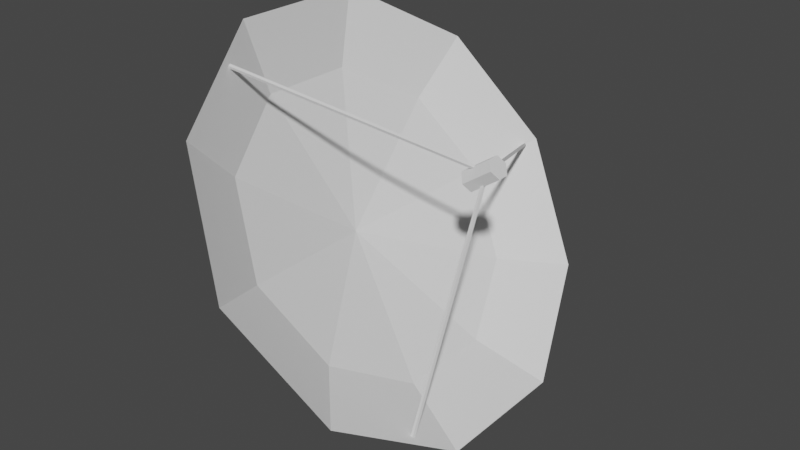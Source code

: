 # Source: blend.blend  (saved by Blender 2.81.16; exported with 4.5.12 LTS)
import bpy
from mathutils import Matrix  # noqa: F401  (used for matrix-valued properties, if any)

bpy.ops.wm.read_factory_settings(use_empty=True)
scene = bpy.context.scene
scene.name = 'Scene'

# ---- collections
col_x = bpy.data.collections.new('параболическая_антенна'); scene.collection.children.link(col_x)

# ---- materials (node trees are filled in below, after node groups)
mat_x = bpy.data.materials.new('общий_материал')

# ---- material node trees

# ---- world
world_world = bpy.data.worlds.new('World'); scene.world = world_world
world_world.use_nodes = True; world_world.node_tree.nodes.clear()
_N = world_world.node_tree.nodes; _L = world_world.node_tree.links
n0 = _N.new('ShaderNodeOutputWorld'); n0.name = 'World Output'; n0.location = (300, 300)
n1 = _N.new('ShaderNodeBackground'); n1.name = 'Background'; n1.location = (10, 300)
n1.inputs[0].default_value = (0.05088, 0.05088, 0.05088, 1.0)
_L.new(n1.outputs[0], n0.inputs[0])
n0.is_active_output = True
world_world.color = (0.05088, 0.05088, 0.05088)
world_world.use_sun_shadow = False
world_world.sun_shadow_jitter_overblur = 0.0

# ---- meshes
me_cube = bpy.data.meshes.new('Cube')
me_cube.from_pydata([(0.4446, -1.063, 1.019), (0.4446, -1.063, 0.0009751), (1.073, -0.4346, 1.019), (1.073, -0.4346, 0.0009751), (1.073, 0.4545, 1.019), (1.073, 0.4545, 0.0009751), (0.4446, 1.083, 1.019), (0.4446, 1.083, 0.0009751), (1.17, 4.0, 3.669), (-0.1781, 3.236, 5.595), (-1.012, 1.236, 6.786), (-1.012, -1.236, 6.786), (-0.1781, -3.236, 5.595), (1.17, -4.0, 3.669), (2.519, -3.236, 1.743), (3.352, -1.236, 0.553), (3.352, 1.236, 0.553), (2.519, 3.236, 1.743), (-0.3064, 2.258, 4.637), (0.6344, 2.791, 3.294), (-0.8879, 0.8623, 5.468), (-0.8879, -0.8623, 5.468), (-0.3064, -2.258, 4.637), (0.6344, -2.791, 3.294), (1.575, -2.258, 1.95), (2.157, -0.8623, 1.12), (2.157, 0.8623, 1.12), (1.575, 2.258, 1.95), (0.1434, 6.007e-08, 2.95), (2.741, 0.1379, 4.801), (1.04, 3.734, 3.61), (2.545, 0.1983, 4.632), (3.061, 0.1983, 4.993), (2.645, 0.09833, 4.49), (3.161, 0.09833, 4.851), (2.645, -0.1017, 4.49), (3.161, -0.1017, 4.851), (2.545, -0.2017, 4.632), (3.061, -0.2017, 4.993), (2.446, -0.1017, 4.774), (2.962, -0.1017, 5.135), (2.446, 0.09833, 4.774), (2.962, 0.09833, 5.135), (1.077, 3.76, 3.636), (2.778, 0.164, 4.827), (1.07, 3.734, 3.567), (2.771, 0.1379, 4.758), (1.107, 3.76, 3.593), (2.808, 0.164, 4.784), (2.837, -0.05222, 4.664), (2.921, -1.814, 0.9976), (2.971, -1.827, 1.005), (2.887, -0.06526, 4.671), (2.906, -1.859, 1.019), (2.822, -0.09737, 4.685), (2.956, -1.872, 1.026), (2.872, -0.1104, 4.693), (2.688, -0.09737, 4.876), (-0.7286, -1.859, 6.209), (-0.7045, -1.872, 6.254), (2.712, -0.1104, 4.921), (-0.7435, -1.814, 6.23), (2.673, -0.05222, 4.898), (-0.7195, -1.827, 6.275), (2.697, -0.06526, 4.942), (-0.2095, -0.5519, 2.694), (-0.6571, -0.5519, 1.432), (-0.2, -0.5973, 2.855), (-0.2, 0.5973, 2.855), (-0.1, -0.5973, 2.681), (-0.1, 0.5973, 2.681), (0.1, -0.5973, 2.681), (0.1, 0.5973, 2.681), (0.2, -0.5973, 2.855), (0.2, 0.5973, 2.855), (0.1, -0.5973, 3.028), (0.1, 0.5973, 3.028), (-0.1, -0.5973, 3.028), (-0.1, 0.5973, 3.028), (-0.6571, 0.5718, 1.432), (-0.2095, 0.5718, 2.694), (0.6571, -0.5519, 1.432), (0.2095, -0.5519, 2.694), (0.6571, 0.5718, 1.432), (0.2095, 0.5718, 2.694), (-0.4446, -1.063, 1.019), (-0.4446, -1.063, 0.0009751), (-4.994e-08, 0.9338, 0.9603), (-4.994e-08, 0.9338, 1.474), (0.6532, 0.6632, 0.9603), (0.6532, 0.6632, 1.474), (0.9238, 0.009956, 0.9603), (0.9238, 0.009956, 1.474), (0.6532, -0.6433, 0.9603), (0.6532, -0.6433, 1.474), (-1.307e-07, -0.9138, 0.9603), (-1.307e-07, -0.9138, 1.474), (-0.6532, -0.6433, 0.9603), (-0.6532, -0.6433, 1.474), (-0.9238, 0.009957, 0.9603), (-0.9238, 0.009957, 1.474), (-0.6532, 0.6632, 0.9603), (-0.6532, 0.6632, 1.474), (-1.073, -0.4346, 0.0009751), (-1.073, -0.4346, 1.019), (-1.073, 0.4545, 0.0009751), (-1.073, 0.4545, 1.019), (-0.4446, 1.083, 0.0009751), (-0.4446, 1.083, 1.019)], [], [(1, 0, 85, 86), (5, 4, 2, 3), (7, 6, 4, 5), (3, 2, 0, 1), (86, 85, 104, 103), (103, 104, 106, 105), (18, 19, 28), (9, 8, 19, 18), (16, 15, 25, 26), (13, 12, 22, 23), (10, 9, 18, 20), (17, 16, 26, 27), (14, 13, 23, 24), (11, 10, 20, 21), (8, 17, 27, 19), (15, 14, 24, 25), (12, 11, 21, 22), (26, 25, 28), (23, 22, 28), (20, 18, 28), (27, 26, 28), (24, 23, 28), (21, 20, 28), (19, 27, 28), (25, 24, 28), (22, 21, 28), (43, 47, 45, 30), (31, 32, 34, 33), (45, 46, 29, 30), (33, 34, 36, 35), (47, 48, 46, 45), (35, 36, 38, 37), (43, 44, 48, 47), (37, 38, 40, 39), (34, 32, 42, 40, 38, 36), (30, 29, 44, 43), (39, 40, 42, 41), (48, 44, 29, 46), (41, 42, 32, 31), (31, 33, 35, 37, 39, 41), (51, 55, 53, 50), (53, 54, 49, 50), (55, 56, 54, 53), (51, 52, 56, 55), (50, 49, 52, 51), (56, 52, 49, 54), (59, 63, 61, 58), (61, 62, 57, 58), (63, 64, 62, 61), (59, 60, 64, 63), (58, 57, 60, 59), (64, 60, 57, 62), (79, 83, 81, 66), (67, 68, 70, 69), (81, 82, 65, 66), (69, 70, 72, 71), (83, 84, 82, 81), (71, 72, 74, 73), (79, 80, 84, 83), (73, 74, 76, 75), (70, 68, 78, 76, 74, 72), (66, 65, 80, 79), (75, 76, 78, 77), (84, 80, 65, 82), (77, 78, 68, 67), (67, 69, 71, 73, 75, 77), (87, 88, 90, 89), (89, 90, 92, 91), (91, 92, 94, 93), (7, 5, 3, 1, 86, 103, 105, 107), (93, 94, 96, 95), (107, 108, 6, 7), (95, 96, 98, 97), (105, 106, 108, 107), (97, 98, 100, 99), (90, 88, 102, 100, 98, 96, 94, 92), (4, 6, 108, 106, 104, 85, 0, 2), (99, 100, 102, 101), (101, 102, 88, 87), (87, 89, 91, 93, 95, 97, 99, 101)])
_uv = me_cube.uv_layers.new(name='UVMap')
_uv.uv.foreach_set('vector', [0.0135, 0.3865, 0.1115, 0.3865, 0.1115, 0.4845, 0.0135, 0.4845, 0.0135, 0.3865, 0.1115, 0.3865, 0.1115, 0.4845, 0.0135, 0.4845, 0.0135, 0.3865, 0.1115, 0.3865, 0.1115, 0.4845, 0.0135, 0.4845, 0.0135, 0.3865, 0.1115, 0.3865, 0.1115, 0.4845, 0.0135, 0.4845, 0.0135, 0.3865, 0.1115, 0.3865, 0.1115, 0.4845, 0.0135, 0.4845, 0.0135, 0.3865, 0.1115, 0.3865, 0.1115, 0.4845, 0.0135, 0.4845, 0.2635, 0.2635, 0.3615, 0.2635, 0.3615, 0.3615, 0.2635, 0.2635, 0.3615, 0.2635, 0.3615, 0.3615, 0.2635, 0.3615, 0.2635, 0.2635, 0.3615, 0.2635, 0.3615, 0.3615, 0.2635, 0.3615, 0.2635, 0.2635, 0.3615, 0.2635, 0.3615, 0.3615, 0.2635, 0.3615, 0.2635, 0.2635, 0.3615, 0.2635, 0.3615, 0.3615, 0.2635, 0.3615, 0.2635, 0.2635, 0.3615, 0.2635, 0.3615, 0.3615, 0.2635, 0.3615, 0.2635, 0.2635, 0.3615, 0.2635, 0.3615, 0.3615, 0.2635, 0.3615, 0.2635, 0.2635, 0.3615, 0.2635, 0.3615, 0.3615, 0.2635, 0.3615, 0.2635, 0.2635, 0.3615, 0.2635, 0.3615, 0.3615, 0.2635, 0.3615, 0.2635, 0.2635, 0.3615, 0.2635, 0.3615, 0.3615, 0.2635, 0.3615, 0.2635, 0.2635, 0.3615, 0.2635, 0.3615, 0.3615, 0.2635, 0.3615, 0.2635, 0.2635, 0.3615, 0.2635, 0.3615, 0.3615, 0.2635, 0.2635, 0.3615, 0.2635, 0.3615, 0.3615, 0.2635, 0.2635, 0.3615, 0.2635, 0.3615, 0.3615, 0.2635, 0.2635, 0.3615, 0.2635, 0.3615, 0.3615, 0.2635, 0.2635, 0.3615, 0.2635, 0.3615, 0.3615, 0.2635, 0.2635, 0.3615, 0.2635, 0.3615, 0.3615, 0.2635, 0.2635, 0.3615, 0.2635, 0.3615, 0.3615, 0.2635, 0.2635, 0.3615, 0.2635, 0.3615, 0.3615, 0.2635, 0.2635, 0.3615, 0.2635, 0.3615, 0.3615, 0.2615, 0.8885, 0.3595, 0.8885, 0.3595, 0.9865, 0.2615, 0.9865, 0.3865, 0.7655, 0.4845, 0.7655, 0.4845, 0.8635, 0.3865, 0.8635, 0.2615, 0.8885, 0.3595, 0.8885, 0.3595, 0.9865, 0.2615, 0.9865, 0.3865, 0.7655, 0.4845, 0.7655, 0.4845, 0.8635, 0.3865, 0.8635, 0.2615, 0.8885, 0.3595, 0.8885, 0.3595, 0.9865, 0.2615, 0.9865, 0.3865, 0.7655, 0.4845, 0.7655, 0.4845, 0.8635, 0.3865, 0.8635, 0.2615, 0.8885, 0.3595, 0.8885, 0.3595, 0.9865, 0.2615, 0.9865, 0.3865, 0.7655, 0.4845, 0.7655, 0.4845, 0.8635, 0.3865, 0.8635, 0.4355, 0.8635, 0.478, 0.839, 0.478, 0.79, 0.4355, 0.7655, 0.3931, 0.79, 0.3931, 0.839, 0.2615, 0.8885, 0.3595, 0.8885, 0.3595, 0.9865, 0.2615, 0.9865, 0.3865, 0.7655, 0.4845, 0.7655, 0.4845, 0.8635, 0.3865, 0.8635, 0.2615, 0.8885, 0.3595, 0.8885, 0.3595, 0.9865, 0.2615, 0.9865, 0.3865, 0.7655, 0.4845, 0.7655, 0.4845, 0.8635, 0.3865, 0.8635, 0.4355, 0.8635, 0.478, 0.839, 0.478, 0.79, 0.4355, 0.7655, 0.3931, 0.79, 0.3931, 0.839, 0.2615, 0.8885, 0.3595, 0.8885, 0.3595, 0.9865, 0.2615, 0.9865, 0.2615, 0.8885, 0.3595, 0.8885, 0.3595, 0.9865, 0.2615, 0.9865, 0.2615, 0.8885, 0.3595, 0.8885, 0.3595, 0.9865, 0.2615, 0.9865, 0.2615, 0.8885, 0.3595, 0.8885, 0.3595, 0.9865, 0.2615, 0.9865, 0.2615, 0.8885, 0.3595, 0.8885, 0.3595, 0.9865, 0.2615, 0.9865, 0.2615, 0.8885, 0.3595, 0.8885, 0.3595, 0.9865, 0.2615, 0.9865, 0.2615, 0.8885, 0.3595, 0.8885, 0.3595, 0.9865, 0.2615, 0.9865, 0.2615, 0.8885, 0.3595, 0.8885, 0.3595, 0.9865, 0.2615, 0.9865, 0.2615, 0.8885, 0.3595, 0.8885, 0.3595, 0.9865, 0.2615, 0.9865, 0.2615, 0.8885, 0.3595, 0.8885, 0.3595, 0.9865, 0.2615, 0.9865, 0.2615, 0.8885, 0.3595, 0.8885, 0.3595, 0.9865, 0.2615, 0.9865, 0.2615, 0.8885, 0.3595, 0.8885, 0.3595, 0.9865, 0.2615, 0.9865, 0.007641, 0.3865, 0.1056, 0.3865, 0.1056, 0.4845, 0.007641, 0.4845, 0.2635, 0.2655, 0.3615, 0.2655, 0.3615, 0.3635, 0.2635, 0.3635, 0.007641, 0.3865, 0.1056, 0.3865, 0.1056, 0.4845, 0.007641, 0.4845, 0.2635, 0.2655, 0.3615, 0.2655, 0.3615, 0.3635, 0.2635, 0.3635, 0.007641, 0.3865, 0.1056, 0.3865, 0.1056, 0.4845, 0.007641, 0.4845, 0.2635, 0.2655, 0.3615, 0.2655, 0.3615, 0.3635, 0.2635, 0.3635, 0.007641, 0.3865, 0.1056, 0.3865, 0.1056, 0.4845, 0.007641, 0.4845, 0.2635, 0.2655, 0.3615, 0.2655, 0.3615, 0.3635, 0.2635, 0.3635, 0.3125, 0.3635, 0.3549, 0.339, 0.3549, 0.29, 0.3125, 0.2655, 0.2701, 0.29, 0.2701, 0.339, 0.007641, 0.3865, 0.1056, 0.3865, 0.1056, 0.4845, 0.007641, 0.4845, 0.2635, 0.2655, 0.3615, 0.2655, 0.3615, 0.3635, 0.2635, 0.3635, 0.007641, 0.3865, 0.1056, 0.3865, 0.1056, 0.4845, 0.007641, 0.4845, 0.2635, 0.2655, 0.3615, 0.2655, 0.3615, 0.3635, 0.2635, 0.3635, 0.3125, 0.3635, 0.3549, 0.339, 0.3549, 0.29, 0.3125, 0.2655, 0.2701, 0.29, 0.2701, 0.339, 0.0135, 0.3846, 0.1115, 0.3846, 0.1115, 0.4826, 0.0135, 0.4826, 0.0135, 0.3846, 0.1115, 0.3846, 0.1115, 0.4826, 0.0135, 0.4826, 0.0135, 0.3846, 0.1115, 0.3846, 0.1115, 0.4826, 0.0135, 0.4826, 0.0625, 0.4845, 0.09715, 0.4702, 0.1115, 0.4355, 0.09715, 0.4009, 0.0625, 0.3865, 0.02785, 0.4009, 0.0135, 0.4355, 0.02785, 0.4702, 0.0135, 0.3846, 0.1115, 0.3846, 0.1115, 0.4826, 0.0135, 0.4826, 0.0135, 0.3865, 0.1115, 0.3865, 0.1115, 0.4845, 0.0135, 0.4845, 0.0135, 0.3846, 0.1115, 0.3846, 0.1115, 0.4826, 0.0135, 0.4826, 0.0135, 0.3865, 0.1115, 0.3865, 0.1115, 0.4845, 0.0135, 0.4845, 0.0135, 0.3846, 0.1115, 0.3846, 0.1115, 0.4826, 0.0135, 0.4826, 0.0625, 0.4826, 0.09715, 0.4682, 0.1115, 0.4336, 0.09715, 0.3989, 0.0625, 0.3846, 0.02785, 0.3989, 0.0135, 0.4336, 0.02785, 0.4682, 0.0625, 0.4845, 0.09715, 0.4702, 0.1115, 0.4355, 0.09715, 0.4009, 0.0625, 0.3865, 0.02785, 0.4009, 0.0135, 0.4355, 0.02785, 0.4702, 0.0135, 0.3846, 0.1115, 0.3846, 0.1115, 0.4826, 0.0135, 0.4826, 0.0135, 0.3846, 0.1115, 0.3846, 0.1115, 0.4826, 0.0135, 0.4826, 0.0625, 0.4826, 0.09715, 0.4682, 0.1115, 0.4336, 0.09715, 0.3989, 0.0625, 0.3846, 0.02785, 0.3989, 0.0135, 0.4336, 0.02785, 0.4682])
me_cube.materials.append(mat_x)
me_cube.use_remesh_preserve_volume = False
me_cube.use_remesh_preserve_attributes = False
me_cube.use_mirror_vertex_groups = False
me_cube.update()

# ---- objects
ob_x = bpy.data.objects.new('параболическая_антенна', me_cube)

# ---- transforms, parenting, visibility, modifiers, constraints
ob_x.location = (0.0, 0.0, 0.0)
ob_x.lock_rotations_4d = False
ob_x.empty_display_type = 'ARROWS'
ob_x.lineart.crease_threshold = 0.0

# ---- collection membership
col_x.objects.link(ob_x)

# ---- scene / render settings (as saved in the file)
scene.frame_start = 1; scene.frame_end = 250; scene.frame_set(1)
scene.render.engine = 'BLENDER_EEVEE_NEXT'
scene.cycles.use_denoising = False
scene.cycles.samples = 128
scene.cycles.sampling_pattern = 'TABULATED_SOBOL'
scene.cycles.use_adaptive_sampling = False
scene.cycles.use_light_tree = False
scene.view_settings.view_transform = 'Filmic'
bpy.context.view_layer.update()

# ---- added for rendering (the .blend has no active camera and no usable light): camera, sun
cam_auto = bpy.data.cameras.new('AutoCamera')
cam_auto.lens = 50.0
cam_auto.sensor_width = 36.0
cam_auto.clip_end = 1000.0
ob_auto_camera = bpy.data.objects.new('AutoCamera', cam_auto)
scene.collection.objects.link(ob_auto_camera)
ob_auto_camera.location = (11.6732, -12.6404, 11.8202)
ob_auto_camera.rotation_euler = (1.09748, -7.21219e-08, 0.694738)
scene.camera = ob_auto_camera
light_auto_sun = bpy.data.lights.new('AutoSun', 'SUN')
light_auto_sun.energy = 3.0
light_auto_sun.angle = 0.0523599
ob_auto_sun = bpy.data.objects.new('AutoSun', light_auto_sun)
scene.collection.objects.link(ob_auto_sun)
ob_auto_sun.rotation_euler = (0.872665, 0.174533, 0.523599)
bpy.context.view_layer.update()
